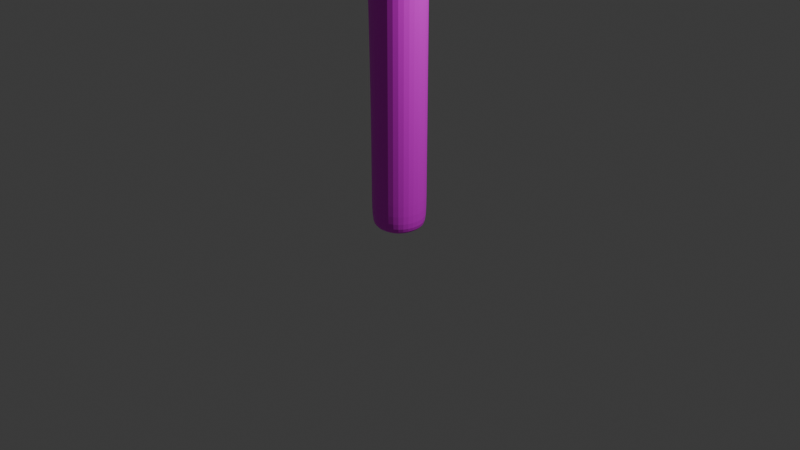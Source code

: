 # Source: goalTest.blend  (saved by Blender 4.3.34; exported with 4.5.12 LTS)
import bpy
from mathutils import Matrix  # noqa: F401  (used for matrix-valued properties, if any)

bpy.ops.wm.read_factory_settings(use_empty=True)
scene = bpy.context.scene
scene.name = 'Scene'

# ---- collections
col_collection = bpy.data.collections.new('Collection'); scene.collection.children.link(col_collection)

# ---- images (referenced by path relative to the original .blend; pixels are not part of the script)
import os
ASSET_DIR = os.environ.get("B2B_ASSET_DIR", "")  # directory of the original .blend (textures are referenced by path, not embedded)
HERE = os.path.dirname(os.path.abspath(__file__))  # packed textures are extracted next to this script under _unpacked/

def load_image(name, relpath, width, height, colorspace="sRGB"):
    """Load a texture the original file referenced (path relative to the .blend, or extracted next to this script)."""
    p = next((c for c in (os.path.join(HERE, relpath), os.path.join(ASSET_DIR, relpath)) if relpath and os.path.exists(c)), "")
    if p:
        img = bpy.data.images.load(p, check_existing=True)
        img.name = name
    else:  # same state as the original file: an image datablock whose file is absent (Cycles renders it pink)
        img = bpy.data.images.new(name, width, height)
        img.source = "FILE"
        img.filepath = "//" + (relpath or name)
    img.colorspace_settings.name = colorspace
    return img
img_goalbody_png = load_image('goalBody.png', 'goalBody.png', 1024, 1024, 'sRGB')

# ---- materials (node trees are filled in below, after node groups)
mat_material = bpy.data.materials.new('Material')
mat_material.alpha_threshold = 0.0
mat_material.roughness = 0.5
mat_material.line_color = (0.0, 0.0, 0.0, 1.0)

# ---- material node trees
mat_material.use_nodes = True; mat_material.node_tree.nodes.clear()
_N = mat_material.node_tree.nodes; _L = mat_material.node_tree.links
n0 = _N.new('ShaderNodeOutputMaterial'); n0.name = 'Material Output'; n0.location = (300, 300)
n1 = _N.new('ShaderNodeBsdfPrincipled'); n1.name = 'Principled BSDF'; n1.location = (10, 300)
n1.inputs[3].default_value = 1.45
n2 = _N.new('ShaderNodeTexImage'); n2.name = '画像テクスチャ'; n2.location = (-280, 280)
n2.image = img_goalbody_png
_L.new(n1.outputs[0], n0.inputs[0])
_L.new(n2.outputs[0], n1.inputs[0])
n0.is_active_output = True

# ---- world
world_world = bpy.data.worlds.new('World'); scene.world = world_world
world_world.use_nodes = True; world_world.node_tree.nodes.clear()
_N = world_world.node_tree.nodes; _L = world_world.node_tree.links
n0 = _N.new('ShaderNodeOutputWorld'); n0.name = 'World Output'; n0.location = (300, 300)
n1 = _N.new('ShaderNodeBackground'); n1.name = 'Background'; n1.location = (10, 300)
n1.inputs[0].default_value = (0.05088, 0.05088, 0.05088, 1.0)
_L.new(n1.outputs[0], n0.inputs[0])
n0.is_active_output = True
world_world.color = (0.05088, 0.05088, 0.05088)
world_world.sun_shadow_jitter_overblur = 0.0

# ---- cameras
cam_camera = bpy.data.cameras.new('Camera')
cam_camera.clip_end = 100.0
cam_camera.ortho_scale = 7.314

# ---- lights
light_light = bpy.data.lights.new('Light', 'POINT')
light_light.energy = 1000.0
light_light.shadow_soft_size = 0.1

# ---- meshes
me_cube = bpy.data.meshes.new('Cube')
me_cube.from_pydata([(0.2908, 0.2908, 5.487), (0.2908, 0.2908, -0.04121), (0.2908, -0.2908, 5.487), (0.2908, -0.2908, -0.04121), (-0.2908, 0.2908, 5.487), (-0.2908, 0.2908, -0.04121), (-0.2908, -0.2908, 5.487), (-0.2908, -0.2908, -0.04121), (0.2908, 0.2908, 2.723), (-0.2908, -0.2908, 2.723), (0.2908, -0.2908, 2.723), (-0.2908, 0.2908, 2.723), (0.2908, -0.2908, 5.612), (-0.2908, -0.2908, 5.612), (0.2908, 0.2908, 5.612), (-0.2908, 0.2908, 5.612), (-0.2908, 0.2908, -0.06415), (-0.2908, -0.2908, -0.06415), (0.2908, 0.2908, -0.06415), (0.2908, -0.2908, -0.06415), (-0.2908, -0.04751, 2.723), (-0.2908, -0.04751, 5.487), (-0.2908, 0.04751, 5.487), (-0.2908, 0.04751, 2.723), (-3.166, -0.04751, 2.723), (-3.166, -0.04751, 5.487), (-3.166, 0.04751, 5.487), (-3.166, 0.04751, 2.723), (-3.237, -0.04751, 2.723), (-3.237, -0.04751, 5.487), (-3.237, 0.04751, 5.487), (-3.237, 0.04751, 2.723)], [], [(4, 6, 13, 15), (10, 2, 6, 9), (6, 4, 22, 21), (7, 5, 16, 17), (8, 0, 2, 10), (11, 4, 0, 8), (5, 11, 8, 1), (1, 8, 10, 3), (7, 9, 11, 5), (3, 10, 9, 7), (14, 15, 13, 12), (2, 0, 14, 12), (0, 4, 15, 14), (6, 2, 12, 13), (16, 18, 19, 17), (1, 3, 19, 18), (5, 1, 18, 16), (3, 7, 17, 19), (22, 23, 27, 26), (11, 9, 20, 23), (9, 6, 21, 20), (4, 11, 23, 22), (24, 25, 29, 28), (20, 21, 25, 24), (23, 20, 24, 27), (21, 22, 26, 25), (28, 29, 30, 31), (27, 24, 28, 31), (25, 26, 30, 29), (26, 27, 31, 30)])
_uv = me_cube.uv_layers.new(name='UVMap')
_uv.uv.foreach_set('vector', [0.8858, 0.2068, 0.8858, 0.1449, 0.8858, 0.1449, 0.8858, 0.2068, 0.8549, 0.3306, 0.8858, 0.3306, 0.8858, 0.3925, 0.8549, 0.3925, 0.8858, 0.1449, 0.8858, 0.2068, 0.8858, 0.2068, 0.8858, 0.1449, 0.8239, 0.1449, 0.8239, 0.2068, 0.8239, 0.2068, 0.8239, 0.1449, 0.8549, 0.2687, 0.8858, 0.2687, 0.8858, 0.3306, 0.8549, 0.3306, 0.8549, 0.2068, 0.8858, 0.2068, 0.8858, 0.2687, 0.8549, 0.2687, 0.8239, 0.2068, 0.8549, 0.2068, 0.8549, 0.2687, 0.8239, 0.2687, 0.8239, 0.2687, 0.8549, 0.2687, 0.8549, 0.3306, 0.8239, 0.3306, 0.8239, 0.1449, 0.8549, 0.1449, 0.8549, 0.2068, 0.8239, 0.2068, 0.8239, 0.3306, 0.8549, 0.3306, 0.8549, 0.3925, 0.8239, 0.3925, 0.8858, 0.2687, 0.9478, 0.2687, 0.9478, 0.3306, 0.8858, 0.3306, 0.8858, 0.3306, 0.8858, 0.2687, 0.8858, 0.2687, 0.8858, 0.3306, 0.8858, 0.2687, 0.8858, 0.2068, 0.8858, 0.2068, 0.8858, 0.2687, 0.8858, 0.3925, 0.8858, 0.3306, 0.8858, 0.3306, 0.8858, 0.3925, 0.762, 0.2687, 0.8239, 0.2687, 0.8239, 0.3306, 0.762, 0.3306, 0.8239, 0.2687, 0.8239, 0.3306, 0.8239, 0.3306, 0.8239, 0.2687, 0.8239, 0.2068, 0.8239, 0.2687, 0.8239, 0.2687, 0.8239, 0.2068, 0.8239, 0.3306, 0.8239, 0.3925, 0.8239, 0.3925, 0.8239, 0.3306, 0.8522, 0.8869, 0.8407, 0.8745, 0.8434, 0.8588, 0.8509, 0.8493, 0.8549, 0.2068, 0.8549, 0.1449, 0.8549, 0.1449, 0.8549, 0.2068, 0.8459, 0.8171, 0.7959, 0.8171, 0.7959, 0.8127, 0.8459, 0.8127, 0.8858, 0.2068, 0.8549, 0.2068, 0.8549, 0.2068, 0.8858, 0.2068, 0.8459, 0.7607, 0.7959, 0.7607, 0.7959, 0.7594, 0.8459, 0.7594, 0.8471, 0.8714, 0.8459, 0.8738, 0.8495, 0.8516, 0.8485, 0.86, 0.8258, 0.8912, 0.8489, 0.8798, 0.8539, 0.8389, 0.8353, 0.8345, 0.8444, 0.8884, 0.8671, 0.9358, 0.8626, 0.8004, 0.8573, 0.8088, 0.8476, 0.8411, 0.8671, 0.7842, 0.861, 0.7532, 0.8402, 0.8393, 0.8353, 0.8345, 0.8539, 0.8389, 0.8476, 0.8411, 0.8402, 0.8393, 0.8573, 0.8088, 0.8626, 0.8004, 0.861, 0.7532, 0.8671, 0.7842, 0.8858, 0.2068, 0.8549, 0.2068, 0.8549, 0.2068, 0.8858, 0.2068])
me_cube.materials.append(mat_material)
me_cube.use_mirror_vertex_groups = False
me_cube.update()

# ---- objects
ob_cube = bpy.data.objects.new('Cube', me_cube)
ob_light = bpy.data.objects.new('Light', light_light)
ob_camera = bpy.data.objects.new('Camera', cam_camera)

# ---- transforms, parenting, visibility, modifiers, constraints
ob_cube.location = (0.0, 0.0, 0.0)
ob_cube.lock_rotations_4d = False
ob_cube.empty_display_type = 'ARROWS'
ob_cube.lineart.crease_threshold = 0.0
_m = ob_cube.modifiers.new('細分化', 'SUBSURF')
_m.levels = 3
_m.render_levels = 3
ob_light.location = (4.076, 1.005, 5.904)
ob_light.rotation_euler = (0.6503, 0.05522, 1.866)
ob_light.lock_rotations_4d = False
ob_light.empty_display_type = 'ARROWS'
ob_light.color = (0.0, 0.0, 0.0, 0.0)
ob_light.lineart.crease_threshold = 0.0
ob_camera.location = (7.359, -6.926, 4.958)
ob_camera.rotation_euler = (1.109, 0.0, 0.8149)
ob_camera.lock_rotations_4d = False
ob_camera.empty_display_type = 'ARROWS'
ob_camera.color = (0.0, 0.0, 0.0, 0.0)
ob_camera.display_type = 'WIRE'
ob_camera.lineart.crease_threshold = 0.0

# ---- collection membership
col_collection.objects.link(ob_cube)
col_collection.objects.link(ob_light)
col_collection.objects.link(ob_camera)

# ---- scene / render settings (as saved in the file)
scene.camera = ob_camera
scene.frame_start = 1; scene.frame_end = 250; scene.frame_set(1)
scene.render.engine = 'BLENDER_EEVEE_NEXT'
bpy.context.view_layer.update()
